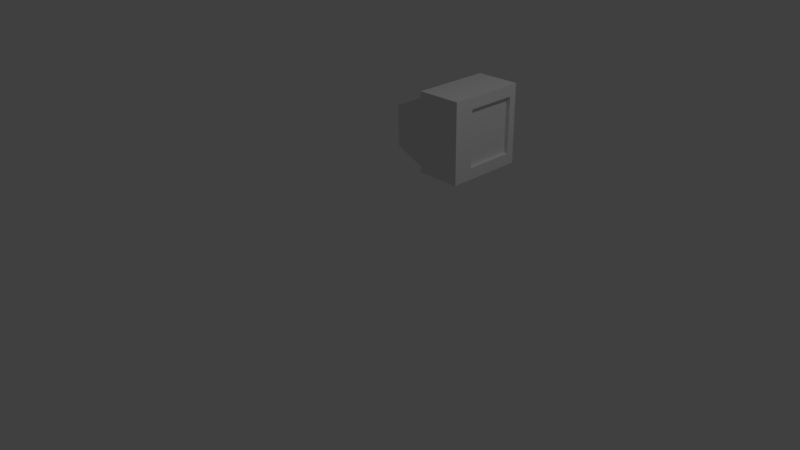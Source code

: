 # Source: TV_LQ.blend  (saved by Blender 2.77.0; exported with 4.5.12 LTS)
import bpy
from mathutils import Matrix  # noqa: F401  (used for matrix-valued properties, if any)

bpy.ops.wm.read_factory_settings(use_empty=True)
scene = bpy.context.scene
scene.name = 'Scene'

# ---- collections
col_collection_1 = bpy.data.collections.new('Collection 1'); scene.collection.children.link(col_collection_1)

# ---- materials (node trees are filled in below, after node groups)
mat_material_001 = bpy.data.materials.new('Material.001')
mat_material_001.alpha_threshold = 0.0
mat_material_001.use_transparent_shadow = False
mat_material_001.roughness = 0.5

# ---- material node trees

# ---- world
world_world = bpy.data.worlds.new('World'); scene.world = world_world
world_world.color = (0.05088, 0.05088, 0.05088)
world_world.use_sun_shadow = False
world_world.sun_shadow_jitter_overblur = 0.0
world_world.cycles.sampling_method = 'MANUAL'

# ---- cameras
cam_camera = bpy.data.cameras.new('Camera')
cam_camera.clip_end = 100.0
cam_camera.lens = 35.0
cam_camera.sensor_width = 32.0
cam_camera.sensor_height = 18.0
cam_camera.ortho_scale = 7.314
cam_camera.dof.focus_distance = 0.0
cam_camera.dof.aperture_fstop = 128.0

# ---- lights
light_lamp = bpy.data.lights.new('Lamp', 'POINT')
light_lamp.transmission_factor = 0.0
light_lamp.cutoff_distance = 30.0
light_lamp.energy = 100.0
light_lamp.shadow_buffer_clip_start = 1.001
light_lamp.shadow_soft_size = 0.1
light_lamp.shadow_maximum_resolution = 0.006
light_lamp.use_absolute_resolution = True

# ---- meshes
me_cube_001 = bpy.data.meshes.new('Cube.001')
me_cube_001.from_pydata([(0.4161, -1.552, 1.176), (0.4161, 1.304, 1.176), (-0.8091, -1.552, 1.176), (-0.8091, 1.304, 1.176), (0.4161, -1.552, -1.002), (0.4161, 1.304, -1.002), (-0.8091, -1.552, -1.002), (-0.8091, 1.304, -1.002), (0.4161, 0.3905, 1.176), (-0.8091, 0.3905, 1.176), (-0.8091, 0.3905, -1.002), (0.4161, 0.3905, -1.002), (-0.8091, 1.304, 0.8623), (-0.8091, -1.552, 1.008), (0.4161, 1.304, 0.8623), (0.4161, -1.552, 0.8623), (0.4161, 0.3905, 0.8623), (-0.9631, 0.581, 1.008), (-0.8091, 1.304, -0.6887), (0.4161, -1.552, -0.6887), (0.4161, 0.3905, -0.6887), (-0.8091, -1.552, -0.8345), (0.4161, 1.304, -0.6887), (-0.9631, 0.581, -0.8345), (-1.595, -1.593, -0.4614), (-1.595, -1.593, 0.635), (-1.658, -0.1314, -0.4614), (-1.658, -0.1314, 0.635), (0.4161, 1.027, 1.176), (-0.8091, 1.027, 1.176), (-0.8091, 1.027, -1.002), (0.4161, 1.027, -1.002), (-0.861, 1.107, 0.9236), (0.4161, 1.027, 0.8623), (0.4161, 1.027, -0.6887), (-0.861, 1.107, -0.7501), (-0.8091, -0.8215, 1.176), (-0.8091, -0.8215, -1.002), (0.4161, -0.8215, -1.002), (0.4161, -0.8215, 1.176), (0.4161, -0.8215, 0.8623), (-0.8555, -0.7499, 1.008), (0.4161, -0.8215, -0.6887), (-0.8555, -0.7499, -0.8345), (-1.609, -1.198, 0.635), (-1.609, -1.198, -0.4614), (0.3618, 1.027, 0.8623), (0.3618, 0.3905, 0.8623), (0.3618, 0.3905, -0.6887), (0.3618, 1.027, -0.6887), (0.3618, -0.8215, 0.8623), (0.3618, -0.8215, -0.6887), (0.296, 1.027, 0.8623), (0.296, 0.3905, 0.8623), (0.296, 0.3905, -0.6887), (0.296, 1.027, -0.6887), (0.296, -0.8215, 0.8623), (0.296, -0.8215, -0.6887)], [], [(39, 36, 2, 0), (43, 37, 6, 21), (37, 38, 4, 6), (40, 39, 0, 15), (19, 21, 6, 4), (14, 12, 3, 1), (33, 28, 8, 16), (30, 31, 11, 10), (35, 30, 10, 23), (28, 29, 9, 8), (29, 32, 17, 9), (16, 40, 50, 47), (22, 18, 12, 14), (0, 2, 13, 15), (42, 40, 15, 19), (36, 41, 13, 2), (38, 42, 19, 4), (5, 7, 18, 22), (31, 34, 20, 11), (32, 35, 23, 17), (15, 13, 21, 19), (41, 17, 27, 44), (44, 45, 24, 25), (17, 23, 26, 27), (21, 13, 25, 24), (43, 21, 24, 45), (12, 18, 35, 32), (5, 22, 34, 31), (22, 14, 33, 34), (3, 12, 32, 29), (1, 3, 29, 28), (18, 7, 30, 35), (7, 5, 31, 30), (14, 1, 28, 33), (23, 43, 45, 26), (27, 26, 45, 44), (13, 41, 44, 25), (11, 20, 42, 38), (9, 17, 41, 36), (40, 42, 51, 50), (16, 8, 39, 40), (10, 11, 38, 37), (23, 10, 37, 43), (8, 9, 36, 39), (48, 49, 55, 54), (47, 50, 56, 53), (20, 34, 49, 48), (34, 33, 46, 49), (33, 16, 47, 46), (42, 20, 48, 51), (55, 52, 53, 54), (54, 53, 56, 57), (46, 47, 53, 52), (51, 48, 54, 57), (49, 46, 52, 55), (50, 51, 57, 56)])
me_cube_001.polygons.foreach_set('use_smooth', [True] * 56)
_k = set([(0, 2), (0, 15), (0, 39), (1, 3), (1, 14), (1, 28), (2, 13), (2, 36), (3, 12), (3, 29), (4, 6), (4, 19), (4, 38), (5, 7), (5, 22), (5, 31), (6, 21), (6, 37), (7, 18), (7, 30), (8, 28), (8, 39), (9, 17), (9, 29), (9, 36), (10, 23), (10, 30), (10, 37), (11, 31), (11, 38), (12, 18), (12, 32), (13, 21), (13, 25), (13, 41), (14, 22), (15, 19), (16, 33), (16, 40), (17, 23), (17, 27), (17, 32), (17, 41), (18, 35), (20, 34), (20, 42), (21, 24), (21, 43), (23, 26), (23, 35), (23, 43), (24, 25), (24, 45), (25, 44), (26, 27), (26, 45), (27, 44), (29, 32), (30, 35), (32, 35), (33, 34), (33, 46), (34, 49), (36, 41), (37, 43), (40, 42), (40, 50), (41, 44), (42, 51), (43, 45), (44, 45), (46, 52), (49, 55), (50, 56), (51, 57), (52, 53), (52, 55), (53, 56), (54, 55), (54, 57), (56, 57)])
me_cube_001.attributes.new('sharp_edge', 'BOOLEAN', 'EDGE').data.foreach_set('value', [ (min(e.vertices), max(e.vertices)) in _k for e in me_cube_001.edges])
_uv = me_cube_001.uv_layers.new(name='UVMap')
_uv.uv.foreach_set('vector', [0.9689, 0.0718, 0.8826, 0.0718, 0.8826, 0.05021, 0.9689, 0.05021, 0.8178, 0.0718, 0.7962, 0.0718, 0.7962, 0.05021, 0.8178, 0.05021, 0.7962, 0.0718, 0.7099, 0.0718, 0.7099, 0.05021, 0.7962, 0.05021, 0.8112, 0.4743, 0.5388, 0.4743, 0.5388, 0.3541, 0.8112, 0.3541, 0.9382, 0.5486, 0.9382, 0.4623, 0.9598, 0.4623, 0.9598, 0.5486, 0.9403, 0.6614, 0.9403, 0.7478, 0.8971, 0.7478, 0.8971, 0.6614, 0.9199, 0.3331, 0.8767, 0.3331, 0.8767, 0.3115, 0.9199, 0.3115, 0.7962, 0.115, 0.7099, 0.115, 0.7099, 0.09338, 0.7962, 0.09338, 0.8178, 0.115, 0.7962, 0.115, 0.7962, 0.09338, 0.8178, 0.09338, 0.9689, 0.115, 0.8826, 0.115, 0.8826, 0.09338, 0.9689, 0.09338, 0.8826, 0.115, 0.8394, 0.115, 0.8394, 0.09338, 0.8826, 0.09338, 0.9199, 0.3115, 0.9199, 0.2899, 0.9199, 0.2899, 0.9199, 0.3115, 0.9618, 0.6614, 0.9618, 0.7478, 0.9403, 0.7478, 0.9403, 0.6614, 0.8734, 0.5486, 0.8734, 0.4623, 0.9166, 0.4623, 0.9166, 0.5486, 0.6775, 0.9571, 0.03863, 0.9571, 0.03863, 0.7212, 0.6775, 0.7212, 0.8826, 0.0718, 0.8394, 0.0718, 0.8394, 0.05021, 0.8826, 0.05021, 0.8169, 0.6536, 0.5297, 0.6536, 0.5297, 0.5479, 0.8169, 0.5479, 0.9834, 0.6614, 0.9834, 0.7478, 0.9618, 0.7478, 0.9618, 0.6614, 0.9631, 0.3331, 0.9415, 0.3331, 0.9415, 0.3115, 0.9631, 0.3115, 0.8394, 0.115, 0.8178, 0.115, 0.8178, 0.09338, 0.8394, 0.09338, 0.9166, 0.5486, 0.9166, 0.4623, 0.9382, 0.4623, 0.9382, 0.5486, 0.8394, 0.0718, 0.8394, 0.09338, 0.8394, 0.09338, 0.8394, 0.0718, 0.4749, 0.4497, -0.02712, 0.4497, -0.02712, 0.2623, 0.4749, 0.2623, 0.8394, 0.09338, 0.8178, 0.09338, 0.8178, 0.09338, 0.8394, 0.09338, 0.9382, 0.4623, 0.9166, 0.4623, 0.9166, 0.4623, 0.9382, 0.4623, 0.8178, 0.0718, 0.8178, 0.05021, 0.8178, 0.05021, 0.8178, 0.0718, 0.8394, 0.1366, 0.8178, 0.1366, 0.8178, 0.115, 0.8394, 0.115, 0.9631, 0.3547, 0.9415, 0.3547, 0.9415, 0.3331, 0.9631, 0.3331, 0.9415, 0.3547, 0.9199, 0.3547, 0.9199, 0.3331, 0.9415, 0.3331, 0.8826, 0.1366, 0.8394, 0.1366, 0.8394, 0.115, 0.8826, 0.115, 0.9689, 0.1366, 0.8826, 0.1366, 0.8826, 0.115, 0.9689, 0.115, 0.8178, 0.1366, 0.7962, 0.1366, 0.7962, 0.115, 0.8178, 0.115, 0.7962, 0.1366, 0.7099, 0.1366, 0.7099, 0.115, 0.7962, 0.115, 0.9199, 0.3547, 0.8767, 0.3547, 0.8767, 0.3331, 0.9199, 0.3331, 0.8178, 0.09338, 0.8178, 0.0718, 0.8178, 0.0718, 0.8178, 0.09338, 0.2675, 0.6589, 0.1721, 0.6589, 0.1721, 0.5634, 0.2675, 0.5634, 0.8394, 0.05021, 0.8394, 0.0718, 0.8394, 0.0718, 0.8394, 0.05021, 0.9631, 0.3115, 0.9415, 0.3115, 0.9415, 0.2899, 0.9631, 0.2899, 0.8826, 0.09338, 0.8394, 0.09338, 0.8394, 0.0718, 0.8826, 0.0718, 0.9199, 0.2899, 0.9415, 0.2899, 0.9415, 0.2899, 0.9199, 0.2899, 0.9199, 0.3115, 0.8767, 0.3115, 0.8767, 0.2899, 0.9199, 0.2899, 0.7962, 0.09338, 0.7099, 0.09338, 0.7099, 0.0718, 0.7962, 0.0718, 0.8178, 0.09338, 0.7962, 0.09338, 0.7962, 0.0718, 0.8178, 0.0718, 0.9689, 0.09338, 0.8826, 0.09338, 0.8826, 0.0718, 0.9689, 0.0718, 0.9415, 0.3115, 0.9415, 0.3331, 0.9415, 0.3331, 0.9415, 0.3115, 0.9199, 0.3115, 0.9199, 0.2899, 0.9199, 0.2899, 0.9199, 0.3115, 0.9415, 0.3115, 0.9415, 0.3331, 0.9415, 0.3331, 0.9415, 0.3115, 0.9415, 0.3331, 0.9199, 0.3331, 0.9199, 0.3331, 0.9415, 0.3331, 0.9199, 0.3331, 0.9199, 0.3115, 0.9199, 0.3115, 0.9199, 0.3331, 0.9415, 0.2899, 0.9415, 0.3115, 0.9415, 0.3115, 0.9415, 0.2899, 0.9415, 0.3331, 0.9199, 0.3331, 0.9199, 0.3115, 0.9415, 0.3115, 0.9415, 0.3115, 0.9199, 0.3115, 0.9199, 0.2899, 0.9415, 0.2899, 0.9199, 0.3331, 0.9199, 0.3115, 0.9199, 0.3115, 0.9199, 0.3331, 0.9415, 0.2899, 0.9415, 0.3115, 0.9415, 0.3115, 0.9415, 0.2899, 0.9415, 0.3331, 0.9199, 0.3331, 0.9199, 0.3331, 0.9415, 0.3331, 0.9199, 0.2899, 0.9415, 0.2899, 0.9415, 0.2899, 0.9199, 0.2899])
me_cube_001.materials.append(mat_material_001)
me_cube_001.use_remesh_preserve_volume = False
me_cube_001.use_remesh_preserve_attributes = False
me_cube_001.use_mirror_vertex_groups = False
me_cube_001.update()
me_cube_001.normals_split_custom_set([tuple(v) for v in zip(*[iter([-4.811e-07, -1.632e-07, 1.0, -4.811e-07, -1.632e-07, 1.0, -4.663e-07, -3.264e-07, 1.0, -4.663e-07, -3.264e-07, 1.0, -0.991, -0.02999, -0.1306, -0.991, -0.02999, -0.1306, -0.991, -0.02999, -0.1306, -0.991, -0.02999, -0.1306, 3.396e-07, 1.224e-07, -1.0, 3.396e-07, 1.224e-07, -1.0, 3.985e-07, 2.448e-07, -1.0, 3.985e-07, 2.448e-07, -1.0, 1.0, 7.392e-08, 4.286e-07, 1.0, 8.458e-08, 4.747e-07, 1.0, 1.3e-07, 5.696e-07, 1.0, 9.13e-08, 4.529e-07, 2.009e-07, -1.0, -2.794e-07, 2.178e-07, -1.0, -2.969e-07, 3.214e-07, -1.0, -4.043e-07, 3.214e-07, -1.0, -4.043e-07, -4.865e-08, 1.0, 9.41e-08, -4.865e-08, 1.0, 9.41e-08, -3.695e-14, 1.0, 0.0, -3.695e-14, 1.0, 0.0, 1.0, -2.134e-08, 3.178e-07, 1.0, 3.73e-08, 3.086e-07, 1.0, 5.688e-08, 3.086e-07, 1.0, 5.688e-08, 3.086e-07, 3.088e-07, 5.375e-07, -1.0, 3.088e-07, 5.375e-07, -1.0, 2.74e-07, 1.367e-14, -1.0, 2.74e-07, 1.367e-14, -1.0, -0.8619, 0.1116, -0.4946, -0.8619, 0.1116, -0.4946, -0.8619, 0.1116, -0.4946, -0.8619, 0.1116, -0.4946, -4.611e-07, -4.3e-07, 1.0, -4.611e-07, -4.3e-07, 1.0, -4.458e-07, -2.278e-14, 1.0, -4.458e-07, -2.278e-14, 1.0, -0.8624, 0.1116, 0.4938, -0.8624, 0.1116, 0.4938, -0.8624, 0.1116, 0.4938, -0.8624, 0.1116, 0.4938, 8.632e-07, 1.651e-07, -1.0, 0.0, 4.918e-08, -1.0, 7.466e-07, 6.147e-08, -1.0, 8.049e-07, 1.712e-07, -1.0, -7.298e-08, 1.0, 9.41e-08, -7.298e-08, 1.0, 9.41e-08, -4.865e-08, 1.0, 9.41e-08, -4.865e-08, 1.0, 9.41e-08, 0.0, -1.0, -4.037e-07, 0.0, -1.0, -4.037e-07, 4.498e-08, -1.0, -2.966e-07, 5.232e-08, -1.0, -2.791e-07, 1.0, 5.23e-08, 4.448e-07, 1.0, 7.392e-08, 4.286e-07, 1.0, 9.13e-08, 4.529e-07, 1.0, 5.885e-08, 3.82e-07, -0.991, -0.02999, 0.1303, -0.991, -0.02999, 0.1303, -0.991, -0.02999, 0.1303, -0.991, -0.02999, 0.1303, 1.0, 5.215e-08, 4.991e-07, 1.0, 5.23e-08, 4.448e-07, 1.0, 5.885e-08, 3.82e-07, 1.0, 6.508e-08, 4.278e-07, -4.865e-08, 1.0, 0.0, -4.865e-08, 1.0, 0.0, -7.298e-08, 1.0, 9.41e-08, -7.298e-08, 1.0, 9.41e-08, 1.0, 1.231e-07, 6.892e-07, 1.0, 3.584e-08, 5.715e-07, 1.0, 5.695e-08, 6.654e-07, 1.0, 5.695e-08, 6.654e-07, -0.9817, 0.1906, -3.418e-07, -0.9817, 0.1906, -3.418e-07, -0.9817, 0.1906, -3.418e-07, -0.9817, 0.1906, -3.418e-07, 5.232e-08, -1.0, -2.791e-07, 4.498e-08, -1.0, -2.966e-07, 2.178e-07, -1.0, -2.969e-07, 2.009e-07, -1.0, -2.794e-07, -0.4396, -0.02873, 0.8977, -0.4396, -0.02873, 0.8977, -0.4396, -0.02873, 0.8977, -0.4396, -0.02873, 0.8977, -0.9994, -0.03581, -3.345e-07, -0.9994, -0.03581, -3.345e-07, -0.9994, -0.03581, -3.345e-07, -0.9994, -0.03581, -3.345e-07, -0.716, 0.6981, -1.549e-07, -0.716, 0.6981, -1.549e-07, -0.716, 0.6981, -1.549e-07, -0.716, 0.6981, -1.549e-07, 0.0518, -0.9987, -2.712e-07, 0.0518, -0.9987, -2.712e-07, 0.0518, -0.9987, -2.712e-07, 0.0518, -0.9987, -2.712e-07, -0.4306, -0.02178, -0.9023, -0.4306, -0.02178, -0.9023, -0.4306, -0.02178, -0.9023, -0.4306, -0.02178, -0.9023, -0.967, 0.2547, -3.306e-07, -0.967, 0.2547, -3.306e-07, -0.967, 0.2547, -3.306e-07, -0.967, 0.2547, -3.306e-07, 1.0, 1.715e-07, 6.179e-07, 1.0, 1.642e-08, 4.771e-07, 1.0, 3.584e-08, 5.715e-07, 1.0, 1.231e-07, 6.892e-07, 1.0, 1.642e-08, 4.771e-07, 1.0, -6.931e-08, 3.58e-07, 1.0, -2.134e-08, 3.178e-07, 1.0, 3.584e-08, 5.715e-07, -0.9867, 0.1219, 0.1076, -0.9867, 0.1219, 0.1076, -0.9867, 0.1219, 0.1076, -0.9867, 0.1219, 0.1076, -5.265e-07, -8.601e-07, 1.0, -5.265e-07, -8.601e-07, 1.0, -4.611e-07, -4.3e-07, 1.0, -4.611e-07, -4.3e-07, 1.0, -0.9867, 0.1219, -0.1078, -0.9867, 0.1219, -0.1078, -0.9867, 0.1219, -0.1078, -0.9867, 0.1219, -0.1078, 3.502e-07, 1.075e-06, -1.0, 3.502e-07, 1.075e-06, -1.0, 3.088e-07, 5.375e-07, -1.0, 3.088e-07, 5.375e-07, -1.0, 1.0, -6.931e-08, 3.58e-07, 1.0, 0.0, 3.798e-07, 1.0, 3.73e-08, 3.086e-07, 1.0, -2.134e-08, 3.178e-07, -0.4396, -0.02873, -0.8977, -0.4396, -0.02873, -0.8977, -0.4396, -0.02873, -0.8977, -0.4396, -0.02873, -0.8977, -0.9989, -0.04594, -3.362e-07, -0.9989, -0.04594, -3.362e-07, -0.9989, -0.04594, -3.362e-07, -0.9989, -0.04594, -3.362e-07, -0.4306, -0.02178, 0.9023, -0.4306, -0.02178, 0.9023, -0.4306, -0.02178, 0.9023, -0.4306, -0.02178, 0.9023, 1.0, 5.695e-08, 6.654e-07, 1.0, 5.695e-08, 6.654e-07, 1.0, 5.23e-08, 4.448e-07, 1.0, 5.215e-08, 4.991e-07, -0.8709, -0.03686, 0.4901, -0.8709, -0.03686, 0.4901, -0.8709, -0.03686, 0.4901, -0.8709, -0.03686, 0.4901, 1.648e-06, 1.0, 1.386e-07, 1.648e-06, 1.0, 1.386e-07, 5.978e-07, 1.0, 1.629e-07, 5.978e-07, 1.0, 1.629e-07, 1.0, 5.688e-08, 3.086e-07, 1.0, 5.688e-08, 3.086e-07, 1.0, 8.458e-08, 4.747e-07, 1.0, 7.392e-08, 4.286e-07, 2.74e-07, 1.367e-14, -1.0, 2.74e-07, 1.367e-14, -1.0, 3.396e-07, 1.224e-07, -1.0, 3.396e-07, 1.224e-07, -1.0, -0.8704, -0.03684, -0.491, -0.8704, -0.03684, -0.491, -0.8704, -0.03684, -0.491, -0.8704, -0.03684, -0.491, -4.458e-07, -2.278e-14, 1.0, -4.458e-07, -2.278e-14, 1.0, -4.811e-07, -1.632e-07, 1.0, -4.811e-07, -1.632e-07, 1.0, 6.691e-07, -1.557e-07, 1.0, 4.316e-07, -1.639e-07, 1.0, 0.0, -1.405e-07, 1.0, 0.0, -1.44e-07, 1.0, 8.049e-07, 1.712e-07, -1.0, 7.466e-07, 6.147e-08, -1.0, 1.493e-06, 7.377e-08, -1.0, 7.466e-07, 1.774e-07, -1.0, 1.338e-06, -1.674e-07, 1.0, 8.632e-07, -1.873e-07, 1.0, 4.316e-07, -1.639e-07, 1.0, 6.691e-07, -1.557e-07, 1.0, -2.197e-06, -1.0, -3.139e-07, -2.197e-06, -1.0, -3.139e-07, -6.462e-07, -1.0, -3.044e-07, -6.462e-07, -1.0, -3.044e-07, 1.726e-06, 2.81e-07, -1.0, 8.632e-07, 1.651e-07, -1.0, 8.049e-07, 1.712e-07, -1.0, 8.632e-07, 2.81e-07, -1.0, 1.813e-06, -1.475e-07, 1.0, 1.338e-06, -1.674e-07, 1.0, 6.691e-07, -1.557e-07, 1.0, 9.065e-07, -1.475e-07, 1.0, 1.0, 9.057e-08, 3.747e-07, 1.0, 9.057e-08, 3.747e-07, 1.0, 6.907e-08, 3.747e-07, 1.0, 6.907e-08, 3.747e-07, 1.0, 6.907e-08, 3.747e-07, 1.0, 6.907e-08, 3.747e-07, 1.0, 4.756e-08, 3.747e-07, 1.0, 4.756e-08, 3.747e-07, 8.632e-07, 2.81e-07, -1.0, 8.049e-07, 1.712e-07, -1.0, 7.466e-07, 1.774e-07, -1.0, 0.0, 2.81e-07, -1.0, 9.065e-07, -1.475e-07, 1.0, 6.691e-07, -1.557e-07, 1.0, 0.0, -1.44e-07, 1.0, 0.0, -1.475e-07, 1.0, -6.462e-07, -1.0, -3.044e-07, -6.462e-07, -1.0, -3.044e-07, 9.049e-07, -1.0, -2.95e-07, 9.049e-07, -1.0, -2.95e-07, 5.978e-07, 1.0, 1.629e-07, 5.978e-07, 1.0, 1.629e-07, -4.525e-07, 1.0, 1.871e-07, -4.525e-07, 1.0, 1.871e-07])] * 3)])

# ---- objects
ob_cube_001 = bpy.data.objects.new('Cube.001', me_cube_001)
ob_lamp = bpy.data.objects.new('Lamp', light_lamp)
ob_camera = bpy.data.objects.new('Camera', cam_camera)

# ---- transforms, parenting, visibility, modifiers, constraints
ob_cube_001.location = (0.7623, 1.046, 1.587)
ob_cube_001.scale = (0.4777, 0.3644, 0.4777)
ob_cube_001.color = (0.8, 0.8, 0.8, 1.0)
ob_cube_001.lineart.crease_threshold = 0.0
ob_lamp.location = (4.076, 1.005, 5.904)
ob_lamp.rotation_euler = (0.6503, 0.05522, 1.866)
ob_lamp.lock_rotations_4d = False
ob_lamp.empty_display_type = 'ARROWS'
ob_lamp.color = (0.0, 0.0, 0.0, 0.0)
ob_lamp.lineart.crease_threshold = 0.0
ob_camera.location = (7.481, -6.508, 5.344)
ob_camera.rotation_euler = (1.109, 0.01082, 0.8149)
ob_camera.lock_rotations_4d = False
ob_camera.empty_display_type = 'ARROWS'
ob_camera.color = (0.0, 0.0, 0.0, 0.0)
ob_camera.display_type = 'WIRE'
ob_camera.lineart.crease_threshold = 0.0

# ---- collection membership
col_collection_1.objects.link(ob_cube_001)
col_collection_1.objects.link(ob_lamp)
col_collection_1.objects.link(ob_camera)

# ---- scene / render settings (as saved in the file)
scene.camera = ob_camera
scene.frame_start = 1; scene.frame_end = 250; scene.frame_set(15)
scene.render.engine = 'BLENDER_EEVEE_NEXT'
scene.render.resolution_percentage = 50
scene.render.dither_intensity = 0.0
scene.cycles.use_denoising = False
scene.cycles.samples = 128
scene.cycles.sampling_pattern = 'TABULATED_SOBOL'
scene.cycles.light_sampling_threshold = 0.0
scene.cycles.use_adaptive_sampling = False
scene.cycles.use_light_tree = False
scene.cycles.blur_glossy = 0.0
scene.cycles.sample_clamp_indirect = 0.0
scene.view_settings.view_transform = 'Standard'
bpy.context.view_layer.update()
